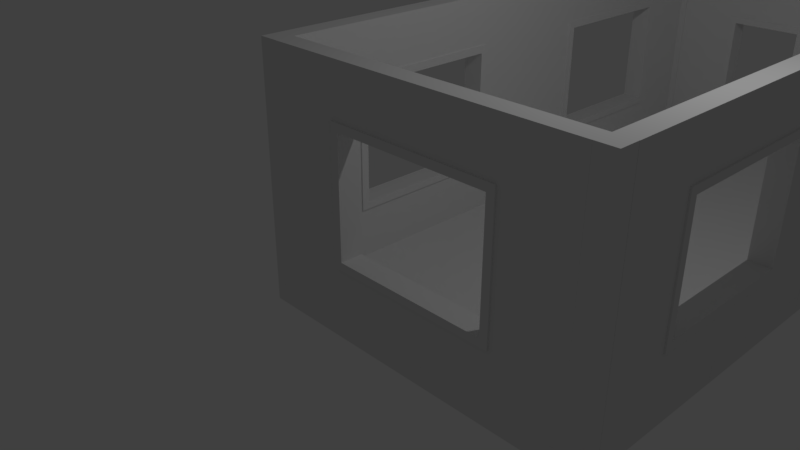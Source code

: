 # Source: Room.blend  (saved by Blender 2.79.0; exported with 4.5.12 LTS)
import bpy
from mathutils import Matrix  # noqa: F401  (used for matrix-valued properties, if any)

bpy.ops.wm.read_factory_settings(use_empty=True)
scene = bpy.context.scene
scene.name = 'Scene'

# ---- collections
col_collection_1 = bpy.data.collections.new('Collection 1'); scene.collection.children.link(col_collection_1)

# ---- world
world_world = bpy.data.worlds.new('World'); scene.world = world_world
world_world.color = (0.05088, 0.05088, 0.05088)
world_world.use_sun_shadow = False
world_world.sun_shadow_jitter_overblur = 0.0
world_world.cycles.sampling_method = 'MANUAL'

# ---- cameras
cam_camera = bpy.data.cameras.new('Camera')
cam_camera.clip_end = 100.0
cam_camera.lens = 35.0
cam_camera.sensor_width = 32.0
cam_camera.sensor_height = 18.0
cam_camera.ortho_scale = 7.314
cam_camera.dof.focus_distance = 0.0
cam_camera.dof.aperture_fstop = 128.0

# ---- lights
light_lamp = bpy.data.lights.new('Lamp', 'POINT')
light_lamp.transmission_factor = 0.0
light_lamp.cutoff_distance = 30.0
light_lamp.energy = 100.0
light_lamp.shadow_buffer_clip_start = 1.001
light_lamp.shadow_soft_size = 0.1
light_lamp.shadow_maximum_resolution = 0.006
light_lamp.use_absolute_resolution = True

# ---- meshes
me_wall_window_framed = bpy.data.meshes.new('Wall Window Framed')
me_wall_window_framed.from_pydata([(0.0, 0.0, 0.0), (0.0, 4.0, 0.0), (3.0, 4.0, 0.0), (3.0, 0.0, 0.0), (0.0, 1.0, 0.0), (0.0, 2.0, 0.0), (0.0, 3.0, 0.0), (0.75, 4.0, 0.0), (1.5, 4.0, 0.0), (2.25, 4.0, 0.0), (3.0, 3.0, 0.0), (3.0, 2.0, 0.0), (3.0, 1.0, 0.0), (2.25, 0.0, 0.0), (1.5, 0.0, 0.0), (0.75, 0.0, 0.0), (0.75, 3.0, 0.0), (0.75, 2.0, 0.0), (0.75, 1.0, 0.0), (1.5, 3.0, 0.0), (1.5, 1.0, 0.0), (2.25, 3.0, 0.0), (2.25, 2.0, 0.0), (2.25, 1.0, 0.0), (0.0, 3.0, 0.25), (0.0, 4.0, 0.25), (2.25, 4.0, 0.25), (3.0, 4.0, 0.25), (3.0, 1.0, 0.25), (3.0, 0.0, 0.25), (0.75, 0.0, 0.25), (0.0, 0.0, 0.25), (0.0, 1.0, 0.25), (0.0, 2.0, 0.25), (0.75, 4.0, 0.25), (1.5, 4.0, 0.25), (3.0, 3.0, 0.25), (3.0, 2.0, 0.25), (2.25, 0.0, 0.25), (1.5, 0.0, 0.25), (0.75, 1.0, 0.25), (0.75, 3.0, 0.25), (0.75, 2.0, 0.25), (1.5, 1.0, 0.25), (1.5, 3.0, 0.25), (2.25, 1.0, 0.25), (2.25, 3.0, 0.25), (2.25, 2.0, 0.25), (0.0, 3.1, 0.0), (3.0, 3.1, 0.0), (0.75, 3.1, 0.0), (1.5, 3.1, 0.0), (2.25, 3.1, 0.0), (0.0, 3.1, 0.25), (3.0, 3.1, 0.25), (0.75, 3.1, 0.25), (1.5, 3.1, 0.25), (2.25, 3.1, 0.25), (3.0, 0.9, 0.0), (0.0, 0.9, 0.0), (0.75, 0.9, 0.0), (1.5, 0.9, 0.0), (2.25, 0.9, 0.0), (3.0, 0.9, 0.25), (0.0, 0.9, 0.25), (0.75, 0.9, 0.25), (1.5, 0.9, 0.25), (2.25, 0.9, 0.25), (2.35, 4.0, 1.192e-09), (2.35, 0.0, 1.192e-09), (2.35, 3.0, 1.192e-09), (2.35, 2.0, 1.192e-09), (2.35, 1.0, 1.192e-09), (2.35, 4.0, 0.25), (2.35, 0.0, 0.25), (2.35, 3.0, 0.25), (2.35, 2.0, 0.25), (2.35, 1.0, 0.25), (2.35, 3.1, 0.25), (2.35, 3.1, 1.192e-09), (2.35, 0.9, 0.25), (2.35, 0.9, 1.192e-09), (0.65, 0.0, -1.192e-09), (0.65, 4.0, -1.192e-09), (0.65, 3.0, -1.192e-09), (0.65, 2.0, -1.192e-09), (0.65, 1.0, -1.192e-09), (0.65, 0.0, 0.25), (0.65, 4.0, 0.25), (0.65, 3.0, 0.25), (0.65, 2.0, 0.25), (0.65, 1.0, 0.25), (0.65, 3.1, 0.25), (0.65, 3.1, -1.192e-09), (0.65, 0.9, 0.25), (0.65, 0.9, -1.192e-09), (0.75, 3.1, 0.27), (0.75, 3.0, 0.27), (0.75, 2.0, 0.27), (0.75, 1.0, 0.27), (1.5, 3.1, 0.27), (1.5, 3.0, 0.27), (2.25, 3.1, 0.27), (2.25, 3.0, 0.27), (2.25, 2.0, 0.27), (2.25, 1.0, 0.27), (1.5, 1.0, 0.27), (2.35, 3.0, 0.27), (2.35, 2.0, 0.27), (2.35, 1.0, 0.27), (0.65, 3.1, 0.27), (0.75, 0.9, 0.27), (1.5, 0.9, 0.27), (2.25, 0.9, 0.27), (0.65, 0.9, 0.27), (2.35, 3.1, 0.27), (2.35, 0.9, 0.27), (0.65, 3.0, 0.27), (0.65, 2.0, 0.27), (0.65, 1.0, 0.27), (0.75, 3.1, -0.02), (0.75, 3.0, -0.02), (0.75, 2.0, -0.02), (0.75, 1.0, -0.02), (1.5, 3.1, -0.02), (1.5, 3.0, -0.02), (2.25, 3.1, -0.02), (2.25, 3.0, -0.02), (2.25, 2.0, -0.02), (2.25, 1.0, -0.02), (1.5, 1.0, -0.02), (2.35, 3.0, -0.02), (2.35, 2.0, -0.02), (2.35, 1.0, -0.02), (2.35, 3.1, -0.02), (0.75, 0.9, -0.02), (1.5, 0.9, -0.02), (2.25, 0.9, -0.02), (2.35, 0.9, -0.02), (0.65, 3.0, -0.02), (0.65, 2.0, -0.02), (0.65, 1.0, -0.02), (0.65, 3.1, -0.02), (0.65, 0.9, -0.02)], [], [(81, 58, 3, 69), (95, 60, 15, 82), (60, 61, 14, 15), (61, 62, 13, 14), (60, 95, 143, 135), (79, 70, 131, 134), (62, 61, 136, 137), (70, 71, 132, 131), (84, 93, 142, 139), (79, 49, 10, 70), (70, 10, 11, 71), (71, 11, 12, 72), (80, 74, 29, 63), (94, 87, 30, 65), (65, 30, 39, 66), (66, 39, 38, 67), (67, 80, 116, 113), (89, 90, 118, 117), (43, 40, 99, 106), (56, 55, 96, 100), (90, 91, 119, 118), (78, 75, 36, 54), (75, 76, 37, 36), (76, 77, 28, 37), (82, 15, 30, 87), (17, 16, 41, 42), (11, 10, 36, 37), (59, 0, 31, 64), (18, 17, 42, 40), (12, 11, 37, 28), (5, 4, 32, 33), (69, 3, 29, 74), (6, 5, 33, 24), (14, 13, 38, 39), (16, 19, 44, 41), (83, 1, 25, 88), (48, 6, 24, 53), (15, 14, 39, 30), (20, 18, 40, 43), (8, 7, 34, 35), (68, 9, 26, 73), (19, 21, 46, 44), (9, 8, 35, 26), (21, 22, 47, 46), (58, 12, 28, 63), (23, 20, 43, 45), (49, 2, 27, 54), (22, 23, 45, 47), (10, 49, 54, 36), (1, 48, 53, 25), (73, 78, 54, 27), (35, 56, 57, 26), (34, 55, 56, 35), (88, 92, 55, 34), (68, 2, 49, 79), (8, 9, 52, 51), (7, 8, 51, 50), (83, 7, 50, 93), (3, 58, 63, 29), (4, 59, 64, 32), (41, 44, 101, 97), (57, 56, 100, 102), (78, 57, 102, 115), (77, 80, 63, 28), (93, 50, 120, 142), (71, 72, 133, 132), (17, 18, 123, 122), (72, 12, 58, 81), (85, 84, 139, 140), (94, 65, 111, 114), (9, 68, 79, 52), (26, 57, 78, 73), (2, 68, 73, 27), (13, 69, 74, 38), (65, 66, 112, 111), (40, 42, 98, 99), (80, 77, 109, 116), (67, 38, 74, 80), (16, 17, 122, 121), (50, 51, 124, 120), (86, 85, 140, 141), (62, 81, 69, 13), (4, 86, 95, 59), (32, 64, 94, 91), (1, 83, 93, 48), (25, 53, 92, 88), (7, 83, 88, 34), (0, 82, 87, 31), (33, 32, 91, 90), (24, 33, 90, 89), (53, 24, 89, 92), (64, 31, 87, 94), (5, 85, 86, 4), (6, 84, 85, 5), (48, 93, 84, 6), (59, 95, 82, 0), (110, 117, 97, 96), (117, 118, 98, 97), (118, 119, 99, 98), (96, 97, 101, 100), (100, 101, 103, 102), (106, 112, 113, 105), (99, 111, 112, 106), (119, 114, 111, 99), (105, 113, 116, 109), (104, 105, 109, 108), (103, 104, 108, 107), (102, 103, 107, 115), (55, 92, 110, 96), (44, 46, 103, 101), (77, 76, 108, 109), (46, 47, 104, 103), (92, 89, 117, 110), (91, 94, 114, 119), (45, 43, 106, 105), (76, 75, 107, 108), (47, 45, 105, 104), (42, 41, 97, 98), (66, 67, 113, 112), (75, 78, 115, 107), (142, 120, 121, 139), (139, 121, 122, 140), (140, 122, 123, 141), (120, 124, 125, 121), (124, 126, 127, 125), (130, 129, 137, 136), (123, 130, 136, 135), (141, 123, 135, 143), (129, 133, 138, 137), (128, 132, 133, 129), (127, 131, 132, 128), (126, 134, 131, 127), (19, 16, 121, 125), (61, 60, 135, 136), (95, 86, 141, 143), (18, 20, 130, 123), (52, 79, 134, 126), (21, 19, 125, 127), (81, 62, 137, 138), (22, 21, 127, 128), (72, 81, 138, 133), (51, 52, 126, 124), (20, 23, 129, 130), (23, 22, 128, 129)])
me_wall_window_framed.use_remesh_preserve_volume = False
me_wall_window_framed.use_remesh_preserve_attributes = False
me_wall_window_framed.use_mirror_vertex_groups = False
me_wall_window_framed.update()
me_wall_door_framed = bpy.data.meshes.new('Wall Door Framed')
me_wall_door_framed.from_pydata([(0.1, 0.1, 0.0), (0.1, 0.9, 0.0), (2.1, 0.9, 0.0), (2.1, 2.1, 0.0), (0.1, 2.1, 0.0), (0.1, 3.9, 0.0), (2.9, 3.9, 0.0), (2.9, 0.1, 0.0), (0.1, 0.1, 0.25), (0.1, 0.9, 0.25), (2.1, 0.9, 0.25), (2.1, 2.1, 0.25), (0.1, 2.1, 0.25), (0.1, 3.9, 0.25), (2.9, 3.9, 0.25), (2.9, 0.1, 0.25), (0.0, 0.0, 0.25), (0.0, 1.0, 0.25), (2.0, 1.0, 0.25), (2.0, 2.0, 0.25), (0.0, 2.0, 0.25), (0.0, 4.0, 0.25), (3.0, 4.0, 0.25), (3.0, 0.0, 0.25), (0.0, 0.0, 0.0), (0.0, 1.0, 0.0), (2.0, 1.0, 0.0), (2.0, 2.0, 0.0), (0.0, 2.0, 0.0), (0.0, 4.0, 0.0), (3.0, 4.0, 0.0), (3.0, 0.0, 0.0), (0.0, 0.0, 0.27), (0.0, 1.0, 0.27), (2.0, 1.0, 0.27), (2.0, 2.0, 0.27), (0.0, 2.0, 0.27), (0.0, 4.0, 0.27), (3.0, 4.0, 0.27), (3.0, 0.0, 0.27), (0.1, 0.1, 0.27), (0.1, 0.9, 0.27), (2.1, 0.9, 0.27), (2.1, 2.1, 0.27), (0.1, 2.1, 0.27), (0.1, 3.9, 0.27), (2.9, 3.9, 0.27), (2.9, 0.1, 0.27), (0.0, 0.0, -0.02), (0.0, 1.0, -0.02), (2.0, 1.0, -0.02), (2.0, 2.0, -0.02), (0.0, 2.0, -0.02), (0.0, 4.0, -0.02), (3.0, 4.0, -0.02), (3.0, 0.0, -0.02), (0.1, 0.1, -0.02), (0.1, 0.9, -0.02), (2.1, 0.9, -0.02), (2.1, 2.1, -0.02), (0.1, 2.1, -0.02), (0.1, 3.9, -0.02), (2.9, 3.9, -0.02), (2.9, 0.1, -0.02)], [], [(0, 1, 2, 3, 4, 5, 6, 7), (8, 15, 14, 13, 12, 11, 10, 9), (25, 24, 16, 17), (30, 29, 21, 22), (28, 27, 19, 20), (26, 25, 17, 18), (24, 31, 23, 16), (31, 30, 22, 23), (29, 28, 20, 21), (27, 26, 18, 19), (13, 14, 46, 45), (23, 22, 38, 39), (12, 13, 45, 44), (22, 21, 37, 38), (11, 12, 44, 43), (21, 20, 36, 37), (10, 11, 43, 42), (20, 19, 35, 36), (4, 3, 59, 60), (30, 31, 55, 54), (3, 2, 58, 59), (29, 30, 54, 53), (2, 1, 57, 58), (28, 29, 53, 52), (1, 0, 56, 57), (27, 28, 52, 51), (40, 41, 33, 32), (41, 42, 34, 33), (42, 43, 35, 34), (43, 44, 36, 35), (44, 45, 37, 36), (45, 46, 38, 37), (46, 47, 39, 38), (47, 40, 32, 39), (17, 16, 32, 33), (16, 23, 39, 32), (14, 15, 47, 46), (15, 8, 40, 47), (18, 17, 33, 34), (8, 9, 41, 40), (19, 18, 34, 35), (9, 10, 42, 41), (57, 56, 48, 49), (58, 57, 49, 50), (59, 58, 50, 51), (60, 59, 51, 52), (61, 60, 52, 53), (62, 61, 53, 54), (63, 62, 54, 55), (56, 63, 55, 48), (5, 4, 60, 61), (24, 25, 49, 48), (6, 5, 61, 62), (31, 24, 48, 55), (25, 26, 50, 49), (7, 6, 62, 63), (26, 27, 51, 50), (0, 7, 63, 56)])
me_wall_door_framed.use_remesh_preserve_volume = False
me_wall_door_framed.use_remesh_preserve_attributes = False
me_wall_door_framed.use_mirror_vertex_groups = False
me_wall_door_framed.update()
me_sm_square_2x2x0_25 = bpy.data.meshes.new('SM_Square_2x2x0,25')
me_sm_square_2x2x0_25.from_pydata([(0.0, 0.0, 0.0), (2.0, 0.0, 0.0), (0.0, 2.0, 0.0), (2.0, 2.0, 0.0), (0.0, 0.0, 0.25), (2.0, 0.0, 0.25), (0.0, 2.0, 0.25), (2.0, 2.0, 0.25)], [], [(1, 0, 2, 3), (5, 7, 6, 4), (0, 4, 6, 2), (2, 6, 7, 3), (3, 7, 5, 1), (1, 5, 4, 0)])
me_sm_square_2x2x0_25.use_remesh_preserve_volume = False
me_sm_square_2x2x0_25.use_remesh_preserve_attributes = False
me_sm_square_2x2x0_25.use_mirror_vertex_groups = False
me_sm_square_2x2x0_25.update()
me_sm_corner_piece_0_25x0_25x3 = bpy.data.meshes.new('SM_Corner_Piece_0,25x0,25x3')
me_sm_corner_piece_0_25x0_25x3.from_pydata([(0.0, 0.0, 0.0), (0.0, 0.25, 0.0), (0.25, 0.25, 0.0), (0.25, 0.0, 0.0), (0.0, 0.0, 3.0), (0.0, 0.25, 3.0), (0.25, 0.25, 3.0), (0.25, 0.0, 3.0)], [], [(0, 1, 2, 3), (4, 7, 6, 5), (1, 0, 4, 5), (2, 1, 5, 6), (0, 3, 7, 4), (3, 2, 6, 7)])
me_sm_corner_piece_0_25x0_25x3.use_remesh_preserve_volume = False
me_sm_corner_piece_0_25x0_25x3.use_remesh_preserve_attributes = False
me_sm_corner_piece_0_25x0_25x3.use_mirror_vertex_groups = False
me_sm_corner_piece_0_25x0_25x3.update()
me_sm_corner_piece_0_25x0_25x2_25 = bpy.data.meshes.new('SM_Corner_Piece_0,25x0,25x2,25')
me_sm_corner_piece_0_25x0_25x2_25.from_pydata([(0.0, 0.0, 0.0), (0.0, 2.25, 0.0), (0.25, 2.25, 0.0), (0.25, 0.0, 0.0), (0.0, 0.0, 0.25), (0.0, 2.25, 0.25), (0.25, 2.25, 0.25), (0.25, 0.0, 0.25)], [], [(0, 1, 2, 3), (4, 7, 6, 5), (1, 0, 4, 5), (2, 1, 5, 6), (0, 3, 7, 4), (3, 2, 6, 7)])
me_sm_corner_piece_0_25x0_25x2_25.use_remesh_preserve_volume = False
me_sm_corner_piece_0_25x0_25x2_25.use_remesh_preserve_attributes = False
me_sm_corner_piece_0_25x0_25x2_25.use_mirror_vertex_groups = False
me_sm_corner_piece_0_25x0_25x2_25.update()
me_sm_corner_piece_0_25x0_25x2 = bpy.data.meshes.new('SM_Corner_Piece_0,25x0,25x2')
me_sm_corner_piece_0_25x0_25x2.from_pydata([(0.0, 0.0, 0.0), (0.0, 2.0, 0.0), (0.25, 2.0, 0.0), (0.25, 0.0, 0.0), (0.0, 0.0, 0.25), (0.0, 2.0, 0.25), (0.25, 2.0, 0.25), (0.25, 0.0, 0.25)], [], [(0, 1, 2, 3), (4, 7, 6, 5), (1, 0, 4, 5), (2, 1, 5, 6), (0, 3, 7, 4), (3, 2, 6, 7)])
me_sm_corner_piece_0_25x0_25x2.use_remesh_preserve_volume = False
me_sm_corner_piece_0_25x0_25x2.use_remesh_preserve_attributes = False
me_sm_corner_piece_0_25x0_25x2.use_mirror_vertex_groups = False
me_sm_corner_piece_0_25x0_25x2.update()

# ---- objects
ob_room = bpy.data.objects.new('Room', None)
ob_walls = bpy.data.objects.new('Walls', None)
ob_wall_window_framed = bpy.data.objects.new('Wall Window Framed', None)
ob_sm_wall_window_framed_3x4x0_25_004 = bpy.data.objects.new('SM_Wall_Window_Framed_3x4x0,25.004', me_wall_window_framed)
ob_sm_wall_window_framed_3x4x0_25_003 = bpy.data.objects.new('SM_Wall_Window_Framed_3x4x0,25.003', me_wall_window_framed)
ob_sm_wall_window_framed_3x4x0_25_002 = bpy.data.objects.new('SM_Wall_Window_Framed_3x4x0,25.002', me_wall_window_framed)
ob_sm_wall_window_framed_3x4x0_25_001 = bpy.data.objects.new('SM_Wall_Window_Framed_3x4x0,25.001', me_wall_window_framed)
ob_sm_wall_window_framed_3x4x0_25 = bpy.data.objects.new('SM_Wall_Window_Framed_3x4x0,25', me_wall_window_framed)
ob_wall_door_framed = bpy.data.objects.new('Wall Door Framed', None)
ob_sm_wall_door_framed_3x4x0_25 = bpy.data.objects.new('SM_Wall_Door_Framed_3x4x0,25', me_wall_door_framed)
ob_floor = bpy.data.objects.new('Floor', None)
ob_floor_square_2x2x0_25 = bpy.data.objects.new('Floor Square 2x2x0,25', None)
ob_sm_square_2x2x0_25_007 = bpy.data.objects.new('SM_Square_2x2x0,25.007', me_sm_square_2x2x0_25)
ob_sm_square_2x2x0_25_006 = bpy.data.objects.new('SM_Square_2x2x0,25.006', me_sm_square_2x2x0_25)
ob_sm_square_2x2x0_25_005 = bpy.data.objects.new('SM_Square_2x2x0,25.005', me_sm_square_2x2x0_25)
ob_sm_square_2x2x0_25_004 = bpy.data.objects.new('SM_Square_2x2x0,25.004', me_sm_square_2x2x0_25)
ob_sm_square_2x2x0_25_003 = bpy.data.objects.new('SM_Square_2x2x0,25.003', me_sm_square_2x2x0_25)
ob_sm_square_2x2x0_25_002 = bpy.data.objects.new('SM_Square_2x2x0,25.002', me_sm_square_2x2x0_25)
ob_sm_square_2x2x0_25_001 = bpy.data.objects.new('SM_Square_2x2x0,25.001', me_sm_square_2x2x0_25)
ob_sm_square_2x2x0_25 = bpy.data.objects.new('SM_Square_2x2x0,25', me_sm_square_2x2x0_25)
ob_corner_pieces = bpy.data.objects.new('Corner Pieces', None)
ob_corner_pieces_0_25x0_25x3 = bpy.data.objects.new('Corner PIeces 0,25x0,25x3', None)
ob_sm_corner_piece_0_25x0_25x3_003 = bpy.data.objects.new('SM_Corner_Piece_0,25x0,25x3.003', me_sm_corner_piece_0_25x0_25x3)
ob_sm_corner_piece_0_25x0_25x3_001 = bpy.data.objects.new('SM_Corner_Piece_0,25x0,25x3.001', me_sm_corner_piece_0_25x0_25x3)
ob_sm_corner_piece_0_25x0_25x3 = bpy.data.objects.new('SM_Corner_Piece_0,25x0,25x3', me_sm_corner_piece_0_25x0_25x3)
ob_sm_corner_piece_0_25x0_25x3_002 = bpy.data.objects.new('SM_Corner_Piece_0,25x0,25x3.002', me_sm_corner_piece_0_25x0_25x3)
ob_corner_pieces_0_25x0_25x2_25 = bpy.data.objects.new('Corner Pieces 0,25x0,25x2,25', None)
ob_sm_corner_piece_0_25x0_25x2_25_003 = bpy.data.objects.new('SM_Corner_Piece_0,25x0,25x2,25.003', me_sm_corner_piece_0_25x0_25x2_25)
ob_sm_corner_piece_0_25x0_25x2_25_002 = bpy.data.objects.new('SM_Corner_Piece_0,25x0,25x2,25.002', me_sm_corner_piece_0_25x0_25x2_25)
ob_sm_corner_piece_0_25x0_25x2_25_001 = bpy.data.objects.new('SM_Corner_Piece_0,25x0,25x2,25.001', me_sm_corner_piece_0_25x0_25x2_25)
ob_sm_corner_piece_0_25x0_25x2_25 = bpy.data.objects.new('SM_Corner_Piece_0,25x0,25x2,25', me_sm_corner_piece_0_25x0_25x2_25)
ob_corner_pieces_0_25x0_25x2 = bpy.data.objects.new('Corner Pieces 0,25x0,25x2', None)
ob_sm_corner_piece_0_25x0_25x2 = bpy.data.objects.new('SM_Corner_Piece_0,25x0,25x2', me_sm_corner_piece_0_25x0_25x2)
ob_sm_corner_piece_0_25x0_25x2_007 = bpy.data.objects.new('SM_Corner_Piece_0,25x0,25x2.007', me_sm_corner_piece_0_25x0_25x2)
ob_sm_corner_piece_0_25x0_25x2_006 = bpy.data.objects.new('SM_Corner_Piece_0,25x0,25x2.006', me_sm_corner_piece_0_25x0_25x2)
ob_sm_corner_piece_0_25x0_25x2_005 = bpy.data.objects.new('SM_Corner_Piece_0,25x0,25x2.005', me_sm_corner_piece_0_25x0_25x2)
ob_sm_corner_piece_0_25x0_25x2_004 = bpy.data.objects.new('SM_Corner_Piece_0,25x0,25x2.004', me_sm_corner_piece_0_25x0_25x2)
ob_sm_corner_piece_0_25x0_25x2_003 = bpy.data.objects.new('SM_Corner_Piece_0,25x0,25x2.003', me_sm_corner_piece_0_25x0_25x2)
ob_sm_corner_piece_0_25x0_25x2_002 = bpy.data.objects.new('SM_Corner_Piece_0,25x0,25x2.002', me_sm_corner_piece_0_25x0_25x2)
ob_sm_corner_piece_0_25x0_25x2_001 = bpy.data.objects.new('SM_Corner_Piece_0,25x0,25x2.001', me_sm_corner_piece_0_25x0_25x2)
ob_lamp = bpy.data.objects.new('Lamp', light_lamp)
ob_camera = bpy.data.objects.new('Camera', cam_camera)

# ---- transforms, parenting, visibility, modifiers, constraints
ob_room.location = (0.0, 0.0, 0.0)
ob_room.empty_image_offset = (0.0, 0.0)
ob_room.lineart.crease_threshold = 0.0
ob_walls.parent = ob_room
ob_walls.location = (0.0, 0.0, 0.0)
ob_walls.empty_image_offset = (0.0, 0.0)
ob_walls.lineart.crease_threshold = 0.0
ob_wall_window_framed.parent = ob_walls
ob_wall_window_framed.location = (0.0, 0.0, 0.0)
ob_wall_window_framed.empty_image_offset = (0.0, 0.0)
ob_wall_window_framed.lineart.crease_threshold = 0.0
ob_sm_wall_window_framed_3x4x0_25_004.parent = ob_wall_window_framed
ob_sm_wall_window_framed_3x4x0_25_004.location = (4.0, -1.0, 0.0)
ob_sm_wall_window_framed_3x4x0_25_004.rotation_euler = (0.0, 4.712, 1.571)
ob_sm_wall_window_framed_3x4x0_25_004.lineart.crease_threshold = 0.0
ob_sm_wall_window_framed_3x4x0_25_003.parent = ob_wall_window_framed
ob_sm_wall_window_framed_3x4x0_25_003.location = (4.0, 7.0, 0.0)
ob_sm_wall_window_framed_3x4x0_25_003.rotation_euler = (0.0, 4.712, 3.142)
ob_sm_wall_window_framed_3x4x0_25_003.lineart.crease_threshold = 0.0
ob_sm_wall_window_framed_3x4x0_25_002.parent = ob_wall_window_framed
ob_sm_wall_window_framed_3x4x0_25_002.location = (4.0, 3.0, 0.0)
ob_sm_wall_window_framed_3x4x0_25_002.rotation_euler = (0.0, 4.712, 3.142)
ob_sm_wall_window_framed_3x4x0_25_002.lineart.crease_threshold = 0.0
ob_sm_wall_window_framed_3x4x0_25_001.parent = ob_wall_window_framed
ob_sm_wall_window_framed_3x4x0_25_001.location = (0.0, -1.0, 0.0)
ob_sm_wall_window_framed_3x4x0_25_001.rotation_euler = (0.0, 4.712, 0.0)
ob_sm_wall_window_framed_3x4x0_25_001.lineart.crease_threshold = 0.0
ob_sm_wall_window_framed_3x4x0_25.parent = ob_wall_window_framed
ob_sm_wall_window_framed_3x4x0_25.location = (0.0, 3.0, 0.0)
ob_sm_wall_window_framed_3x4x0_25.rotation_euler = (0.0, 4.712, 0.0)
ob_sm_wall_window_framed_3x4x0_25.lineart.crease_threshold = 0.0
ob_wall_door_framed.parent = ob_walls
ob_wall_door_framed.location = (0.0, 0.0, 0.0)
ob_wall_door_framed.empty_image_offset = (0.0, 0.0)
ob_wall_door_framed.lineart.crease_threshold = 0.0
ob_sm_wall_door_framed_3x4x0_25.parent = ob_wall_door_framed
ob_sm_wall_door_framed_3x4x0_25.location = (0.0, 7.0, 0.0)
ob_sm_wall_door_framed_3x4x0_25.rotation_euler = (-0.0, -1.571, -1.571)
ob_sm_wall_door_framed_3x4x0_25.lineart.crease_threshold = 0.0
ob_floor.parent = ob_room
ob_floor.location = (0.0, 0.0, 0.0)
ob_floor.empty_image_offset = (0.0, 0.0)
ob_floor.lineart.crease_threshold = 0.0
ob_floor_square_2x2x0_25.parent = ob_floor
ob_floor_square_2x2x0_25.location = (0.0, 0.0, 0.0)
ob_floor_square_2x2x0_25.empty_image_offset = (0.0, 0.0)
ob_floor_square_2x2x0_25.lineart.crease_threshold = 0.0
ob_sm_square_2x2x0_25_007.parent = ob_floor_square_2x2x0_25
ob_sm_square_2x2x0_25_007.location = (0.0, 1.0, -0.25)
ob_sm_square_2x2x0_25_007.lineart.crease_threshold = 0.0
ob_sm_square_2x2x0_25_006.parent = ob_floor_square_2x2x0_25
ob_sm_square_2x2x0_25_006.location = (2.0, 1.0, -0.25)
ob_sm_square_2x2x0_25_006.lineart.crease_threshold = 0.0
ob_sm_square_2x2x0_25_005.parent = ob_floor_square_2x2x0_25
ob_sm_square_2x2x0_25_005.location = (2.0, -1.0, -0.25)
ob_sm_square_2x2x0_25_005.lineart.crease_threshold = 0.0
ob_sm_square_2x2x0_25_004.parent = ob_floor_square_2x2x0_25
ob_sm_square_2x2x0_25_004.location = (0.0, -1.0, -0.25)
ob_sm_square_2x2x0_25_004.lineart.crease_threshold = 0.0
ob_sm_square_2x2x0_25_003.parent = ob_floor_square_2x2x0_25
ob_sm_square_2x2x0_25_003.location = (0.0, 3.0, -0.25)
ob_sm_square_2x2x0_25_003.lineart.crease_threshold = 0.0
ob_sm_square_2x2x0_25_002.parent = ob_floor_square_2x2x0_25
ob_sm_square_2x2x0_25_002.location = (2.0, 3.0, -0.25)
ob_sm_square_2x2x0_25_002.lineart.crease_threshold = 0.0
ob_sm_square_2x2x0_25_001.parent = ob_floor_square_2x2x0_25
ob_sm_square_2x2x0_25_001.location = (2.0, 5.0, -0.25)
ob_sm_square_2x2x0_25_001.lineart.crease_threshold = 0.0
ob_sm_square_2x2x0_25.parent = ob_floor_square_2x2x0_25
ob_sm_square_2x2x0_25.location = (0.0, 5.0, -0.25)
ob_sm_square_2x2x0_25.lineart.crease_threshold = 0.0
ob_corner_pieces.parent = ob_room
ob_corner_pieces.location = (0.0, 0.0, 0.0)
ob_corner_pieces.empty_image_offset = (0.0, 0.0)
ob_corner_pieces.lineart.crease_threshold = 0.0
ob_corner_pieces_0_25x0_25x3.parent = ob_corner_pieces
ob_corner_pieces_0_25x0_25x3.location = (0.0, 0.0, 0.0)
ob_corner_pieces_0_25x0_25x3.empty_image_offset = (0.0, 0.0)
ob_corner_pieces_0_25x0_25x3.lineart.crease_threshold = 0.0
ob_sm_corner_piece_0_25x0_25x3_003.parent = ob_corner_pieces_0_25x0_25x3
ob_sm_corner_piece_0_25x0_25x3_003.location = (0.0, -1.0, 0.0)
ob_sm_corner_piece_0_25x0_25x3_003.rotation_euler = (0.0, -0.0, 3.142)
ob_sm_corner_piece_0_25x0_25x3_003.lineart.crease_threshold = 0.0
ob_sm_corner_piece_0_25x0_25x3_001.parent = ob_corner_pieces_0_25x0_25x3
ob_sm_corner_piece_0_25x0_25x3_001.location = (0.0, 7.0, 0.0)
ob_sm_corner_piece_0_25x0_25x3_001.rotation_euler = (0.0, -0.0, 1.571)
ob_sm_corner_piece_0_25x0_25x3_001.lineart.crease_threshold = 0.0
ob_sm_corner_piece_0_25x0_25x3.parent = ob_corner_pieces_0_25x0_25x3
ob_sm_corner_piece_0_25x0_25x3.location = (4.0, 7.0, 0.0)
ob_sm_corner_piece_0_25x0_25x3.lineart.crease_threshold = 0.0
ob_sm_corner_piece_0_25x0_25x3_002.parent = ob_corner_pieces_0_25x0_25x3
ob_sm_corner_piece_0_25x0_25x3_002.location = (4.0, -1.0, 0.0)
ob_sm_corner_piece_0_25x0_25x3_002.rotation_euler = (0.0, -0.0, -1.571)
ob_sm_corner_piece_0_25x0_25x3_002.lineart.crease_threshold = 0.0
ob_corner_pieces_0_25x0_25x2_25.parent = ob_corner_pieces
ob_corner_pieces_0_25x0_25x2_25.location = (0.0, 0.0, 0.0)
ob_corner_pieces_0_25x0_25x2_25.empty_image_offset = (0.0, 0.0)
ob_corner_pieces_0_25x0_25x2_25.lineart.crease_threshold = 0.0
ob_sm_corner_piece_0_25x0_25x2_25_003.parent = ob_corner_pieces_0_25x0_25x2_25
ob_sm_corner_piece_0_25x0_25x2_25_003.location = (2.0, 7.0, 0.0)
ob_sm_corner_piece_0_25x0_25x2_25_003.rotation_euler = (0.0, 3.142, -1.571)
ob_sm_corner_piece_0_25x0_25x2_25_003.lineart.crease_threshold = 0.0
ob_sm_corner_piece_0_25x0_25x2_25_002.parent = ob_corner_pieces_0_25x0_25x2_25
ob_sm_corner_piece_0_25x0_25x2_25_002.location = (4.0, 1.0, 0.0)
ob_sm_corner_piece_0_25x0_25x2_25_002.rotation_euler = (0.0, 3.142, 3.142)
ob_sm_corner_piece_0_25x0_25x2_25_002.lineart.crease_threshold = 0.0
ob_sm_corner_piece_0_25x0_25x2_25_001.parent = ob_corner_pieces_0_25x0_25x2_25
ob_sm_corner_piece_0_25x0_25x2_25_001.location = (2.0, -1.0, 0.0)
ob_sm_corner_piece_0_25x0_25x2_25_001.rotation_euler = (0.0, 3.142, 1.571)
ob_sm_corner_piece_0_25x0_25x2_25_001.lineart.crease_threshold = 0.0
ob_sm_corner_piece_0_25x0_25x2_25.parent = ob_corner_pieces_0_25x0_25x2_25
ob_sm_corner_piece_0_25x0_25x2_25.location = (0.0, 5.0, 0.0)
ob_sm_corner_piece_0_25x0_25x2_25.rotation_euler = (0.0, 3.142, 0.0)
ob_sm_corner_piece_0_25x0_25x2_25.lineart.crease_threshold = 0.0
ob_corner_pieces_0_25x0_25x2.parent = ob_corner_pieces
ob_corner_pieces_0_25x0_25x2.location = (0.0, 0.0, 0.0)
ob_corner_pieces_0_25x0_25x2.empty_image_offset = (0.0, 0.0)
ob_corner_pieces_0_25x0_25x2.lineart.crease_threshold = 0.0
ob_sm_corner_piece_0_25x0_25x2.parent = ob_corner_pieces_0_25x0_25x2
ob_sm_corner_piece_0_25x0_25x2.location = (0.0, 3.0, 0.0)
ob_sm_corner_piece_0_25x0_25x2.rotation_euler = (0.0, 3.142, 0.0)
ob_sm_corner_piece_0_25x0_25x2.lineart.crease_threshold = 0.0
ob_sm_corner_piece_0_25x0_25x2_007.parent = ob_corner_pieces_0_25x0_25x2
ob_sm_corner_piece_0_25x0_25x2_007.location = (0.0, 7.0, 0.0)
ob_sm_corner_piece_0_25x0_25x2_007.rotation_euler = (0.0, 3.142, -1.571)
ob_sm_corner_piece_0_25x0_25x2_007.lineart.crease_threshold = 0.0
ob_sm_corner_piece_0_25x0_25x2_006.parent = ob_corner_pieces_0_25x0_25x2
ob_sm_corner_piece_0_25x0_25x2_006.location = (4.0, 7.0, 0.0)
ob_sm_corner_piece_0_25x0_25x2_006.rotation_euler = (0.0, 3.142, 3.142)
ob_sm_corner_piece_0_25x0_25x2_006.lineart.crease_threshold = 0.0
ob_sm_corner_piece_0_25x0_25x2_005.parent = ob_corner_pieces_0_25x0_25x2
ob_sm_corner_piece_0_25x0_25x2_005.location = (4.0, 5.0, 0.0)
ob_sm_corner_piece_0_25x0_25x2_005.rotation_euler = (0.0, 3.142, 3.142)
ob_sm_corner_piece_0_25x0_25x2_005.lineart.crease_threshold = 0.0
ob_sm_corner_piece_0_25x0_25x2_004.parent = ob_corner_pieces_0_25x0_25x2
ob_sm_corner_piece_0_25x0_25x2_004.location = (4.0, 3.0, 0.0)
ob_sm_corner_piece_0_25x0_25x2_004.rotation_euler = (0.0, 3.142, 3.142)
ob_sm_corner_piece_0_25x0_25x2_004.lineart.crease_threshold = 0.0
ob_sm_corner_piece_0_25x0_25x2_003.parent = ob_corner_pieces_0_25x0_25x2
ob_sm_corner_piece_0_25x0_25x2_003.location = (4.0, -1.0, 0.0)
ob_sm_corner_piece_0_25x0_25x2_003.rotation_euler = (0.0, 3.142, 1.571)
ob_sm_corner_piece_0_25x0_25x2_003.lineart.crease_threshold = 0.0
ob_sm_corner_piece_0_25x0_25x2_002.parent = ob_corner_pieces_0_25x0_25x2
ob_sm_corner_piece_0_25x0_25x2_002.location = (0.0, -1.0, 0.0)
ob_sm_corner_piece_0_25x0_25x2_002.rotation_euler = (0.0, 3.142, 0.0)
ob_sm_corner_piece_0_25x0_25x2_002.lineart.crease_threshold = 0.0
ob_sm_corner_piece_0_25x0_25x2_001.parent = ob_corner_pieces_0_25x0_25x2
ob_sm_corner_piece_0_25x0_25x2_001.location = (0.0, 1.0, 0.0)
ob_sm_corner_piece_0_25x0_25x2_001.rotation_euler = (0.0, 3.142, 0.0)
ob_sm_corner_piece_0_25x0_25x2_001.lineart.crease_threshold = 0.0
ob_lamp.location = (4.076, 1.005, 5.904)
ob_lamp.rotation_euler = (0.6503, 0.05522, 1.866)
ob_lamp.lock_rotations_4d = False
ob_lamp.empty_display_type = 'ARROWS'
ob_lamp.color = (0.0, 0.0, 0.0, 0.0)
ob_lamp.lineart.crease_threshold = 0.0
ob_camera.location = (7.481, -6.508, 5.344)
ob_camera.rotation_euler = (1.109, 0.0, 0.8149)
ob_camera.lock_rotations_4d = False
ob_camera.empty_display_type = 'ARROWS'
ob_camera.color = (0.0, 0.0, 0.0, 0.0)
ob_camera.display_type = 'WIRE'
ob_camera.lineart.crease_threshold = 0.0

# ---- collection membership
col_collection_1.objects.link(ob_room)
col_collection_1.objects.link(ob_walls)
col_collection_1.objects.link(ob_wall_window_framed)
col_collection_1.objects.link(ob_sm_wall_window_framed_3x4x0_25_004)
col_collection_1.objects.link(ob_sm_wall_window_framed_3x4x0_25_003)
col_collection_1.objects.link(ob_sm_wall_window_framed_3x4x0_25_002)
col_collection_1.objects.link(ob_sm_wall_window_framed_3x4x0_25_001)
col_collection_1.objects.link(ob_sm_wall_window_framed_3x4x0_25)
col_collection_1.objects.link(ob_wall_door_framed)
col_collection_1.objects.link(ob_sm_wall_door_framed_3x4x0_25)
col_collection_1.objects.link(ob_floor)
col_collection_1.objects.link(ob_floor_square_2x2x0_25)
col_collection_1.objects.link(ob_sm_square_2x2x0_25_007)
col_collection_1.objects.link(ob_sm_square_2x2x0_25_006)
col_collection_1.objects.link(ob_sm_square_2x2x0_25_005)
col_collection_1.objects.link(ob_sm_square_2x2x0_25_004)
col_collection_1.objects.link(ob_sm_square_2x2x0_25_003)
col_collection_1.objects.link(ob_sm_square_2x2x0_25_002)
col_collection_1.objects.link(ob_sm_square_2x2x0_25_001)
col_collection_1.objects.link(ob_sm_square_2x2x0_25)
col_collection_1.objects.link(ob_corner_pieces)
col_collection_1.objects.link(ob_corner_pieces_0_25x0_25x3)
col_collection_1.objects.link(ob_sm_corner_piece_0_25x0_25x3_003)
col_collection_1.objects.link(ob_sm_corner_piece_0_25x0_25x3_001)
col_collection_1.objects.link(ob_sm_corner_piece_0_25x0_25x3)
col_collection_1.objects.link(ob_sm_corner_piece_0_25x0_25x3_002)
col_collection_1.objects.link(ob_corner_pieces_0_25x0_25x2_25)
col_collection_1.objects.link(ob_sm_corner_piece_0_25x0_25x2_25_003)
col_collection_1.objects.link(ob_sm_corner_piece_0_25x0_25x2_25_002)
col_collection_1.objects.link(ob_sm_corner_piece_0_25x0_25x2_25_001)
col_collection_1.objects.link(ob_sm_corner_piece_0_25x0_25x2_25)
col_collection_1.objects.link(ob_corner_pieces_0_25x0_25x2)
col_collection_1.objects.link(ob_sm_corner_piece_0_25x0_25x2)
col_collection_1.objects.link(ob_sm_corner_piece_0_25x0_25x2_007)
col_collection_1.objects.link(ob_sm_corner_piece_0_25x0_25x2_006)
col_collection_1.objects.link(ob_sm_corner_piece_0_25x0_25x2_005)
col_collection_1.objects.link(ob_sm_corner_piece_0_25x0_25x2_004)
col_collection_1.objects.link(ob_sm_corner_piece_0_25x0_25x2_003)
col_collection_1.objects.link(ob_sm_corner_piece_0_25x0_25x2_002)
col_collection_1.objects.link(ob_sm_corner_piece_0_25x0_25x2_001)
col_collection_1.objects.link(ob_lamp)
col_collection_1.objects.link(ob_camera)

# ---- scene / render settings (as saved in the file)
scene.camera = ob_camera
scene.frame_start = 1; scene.frame_end = 250; scene.frame_set(1)
scene.render.engine = 'BLENDER_EEVEE_NEXT'
scene.render.resolution_percentage = 50
scene.render.dither_intensity = 0.0
scene.cycles.use_denoising = False
scene.cycles.samples = 128
scene.cycles.sampling_pattern = 'TABULATED_SOBOL'
scene.cycles.use_adaptive_sampling = False
scene.cycles.use_light_tree = False
scene.cycles.blur_glossy = 0.0
scene.cycles.sample_clamp_indirect = 0.0
scene.view_settings.view_transform = 'Standard'
bpy.context.view_layer.update()
